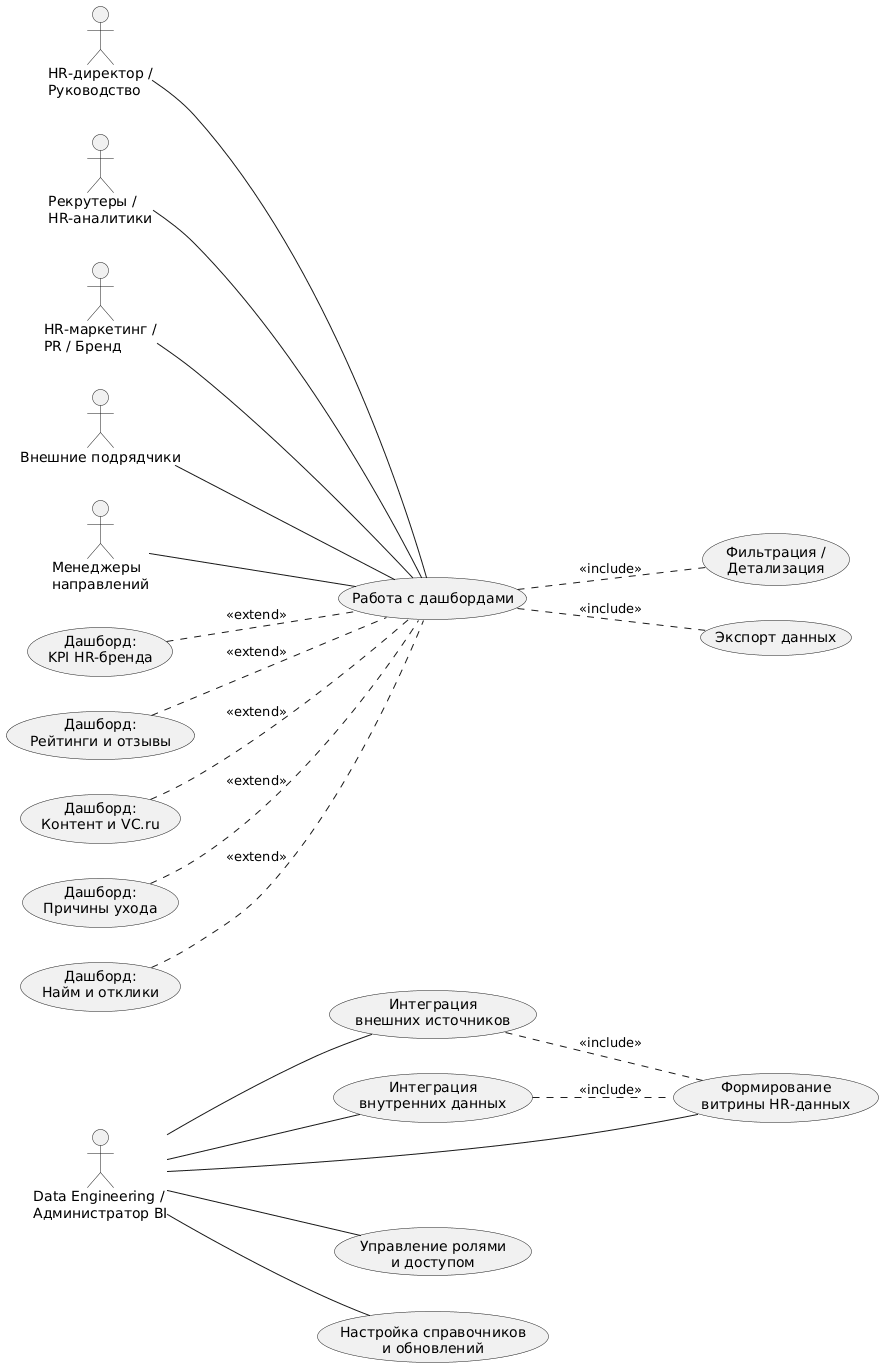

The diagram above was rendered by PlantUML. Its source (embedded in the PNG):
@startuml
left to right direction

' ===== Акторы =====
actor "Data Engineering /\nАдминистратор BI" as DE

actor "HR-директор /\nРуководство" as HRD
actor "Рекрутеры /\nHR-аналитики" as REC
actor "HR-маркетинг /\nPR / Бренд" as HRM
actor "Внешние подрядчики" as VEND
actor "Менеджеры\nнаправлений" as MGR

' ===== Use case’ы Data Engineering =====
usecase "Интеграция\nвнешних источников" as UC_Ext
usecase "Интеграция\nвнутренних данных" as UC_Int
usecase "Формирование\nвитрины HR-данных" as UC_Mart
usecase "Управление ролями\nи доступом" as UC_Roles
usecase "Настройка справочников\nи обновлений" as UC_Refs

DE -- UC_Ext
DE -- UC_Int
DE -- UC_Mart
DE -- UC_Roles
DE -- UC_Refs

' Интеграции включают формирование витрины (без стрелок)
UC_Ext .. UC_Mart : <<include>>
UC_Int .. UC_Mart : <<include>>

' ===== Use case’ы дашбордов =====
usecase "Работа с дашбордами" as UC_Dashboards
usecase "Фильтрация /\nДетализация" as UC_Filter
usecase "Экспорт данных" as UC_Export

usecase "Дашборд:\nKPI HR-бренда" as UC_D_KPI
usecase "Дашборд:\nРейтинги и отзывы" as UC_D_Ratings
usecase "Дашборд:\nКонтент и VC.ru" as UC_D_Content
usecase "Дашборд:\nПричины ухода" as UC_D_Attrition
usecase "Дашборд:\nНайм и отклики" as UC_D_Hiring

' Связи акторов с базовым сценарием работы с дашбордами
HRD -- UC_Dashboards
REC -- UC_Dashboards
HRM -- UC_Dashboards
VEND -- UC_Dashboards
MGR -- UC_Dashboards

' Базовый сценарий включает общие функции
UC_Dashboards .. UC_Filter : <<include>>
UC_Dashboards .. UC_Export : <<include>>

' Конкретные дашборды как расширения общего сценария
UC_D_KPI       .. UC_Dashboards : <<extend>>
UC_D_Ratings   .. UC_Dashboards : <<extend>>
UC_D_Content   .. UC_Dashboards : <<extend>>
UC_D_Attrition .. UC_Dashboards : <<extend>>
UC_D_Hiring    .. UC_Dashboards : <<extend>>
@enduml